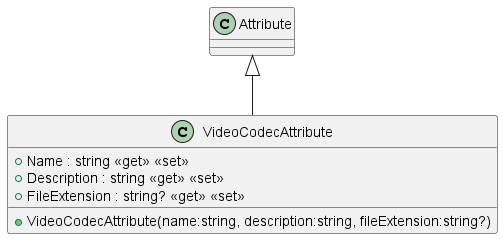

The diagram above was rendered by PlantUML. Its source (embedded in the PNG):
@startuml
class VideoCodecAttribute {
    + Name : string <<get>> <<set>>
    + Description : string <<get>> <<set>>
    + FileExtension : string? <<get>> <<set>>
    + VideoCodecAttribute(name:string, description:string, fileExtension:string?)
}
Attribute <|-- VideoCodecAttribute
@enduml